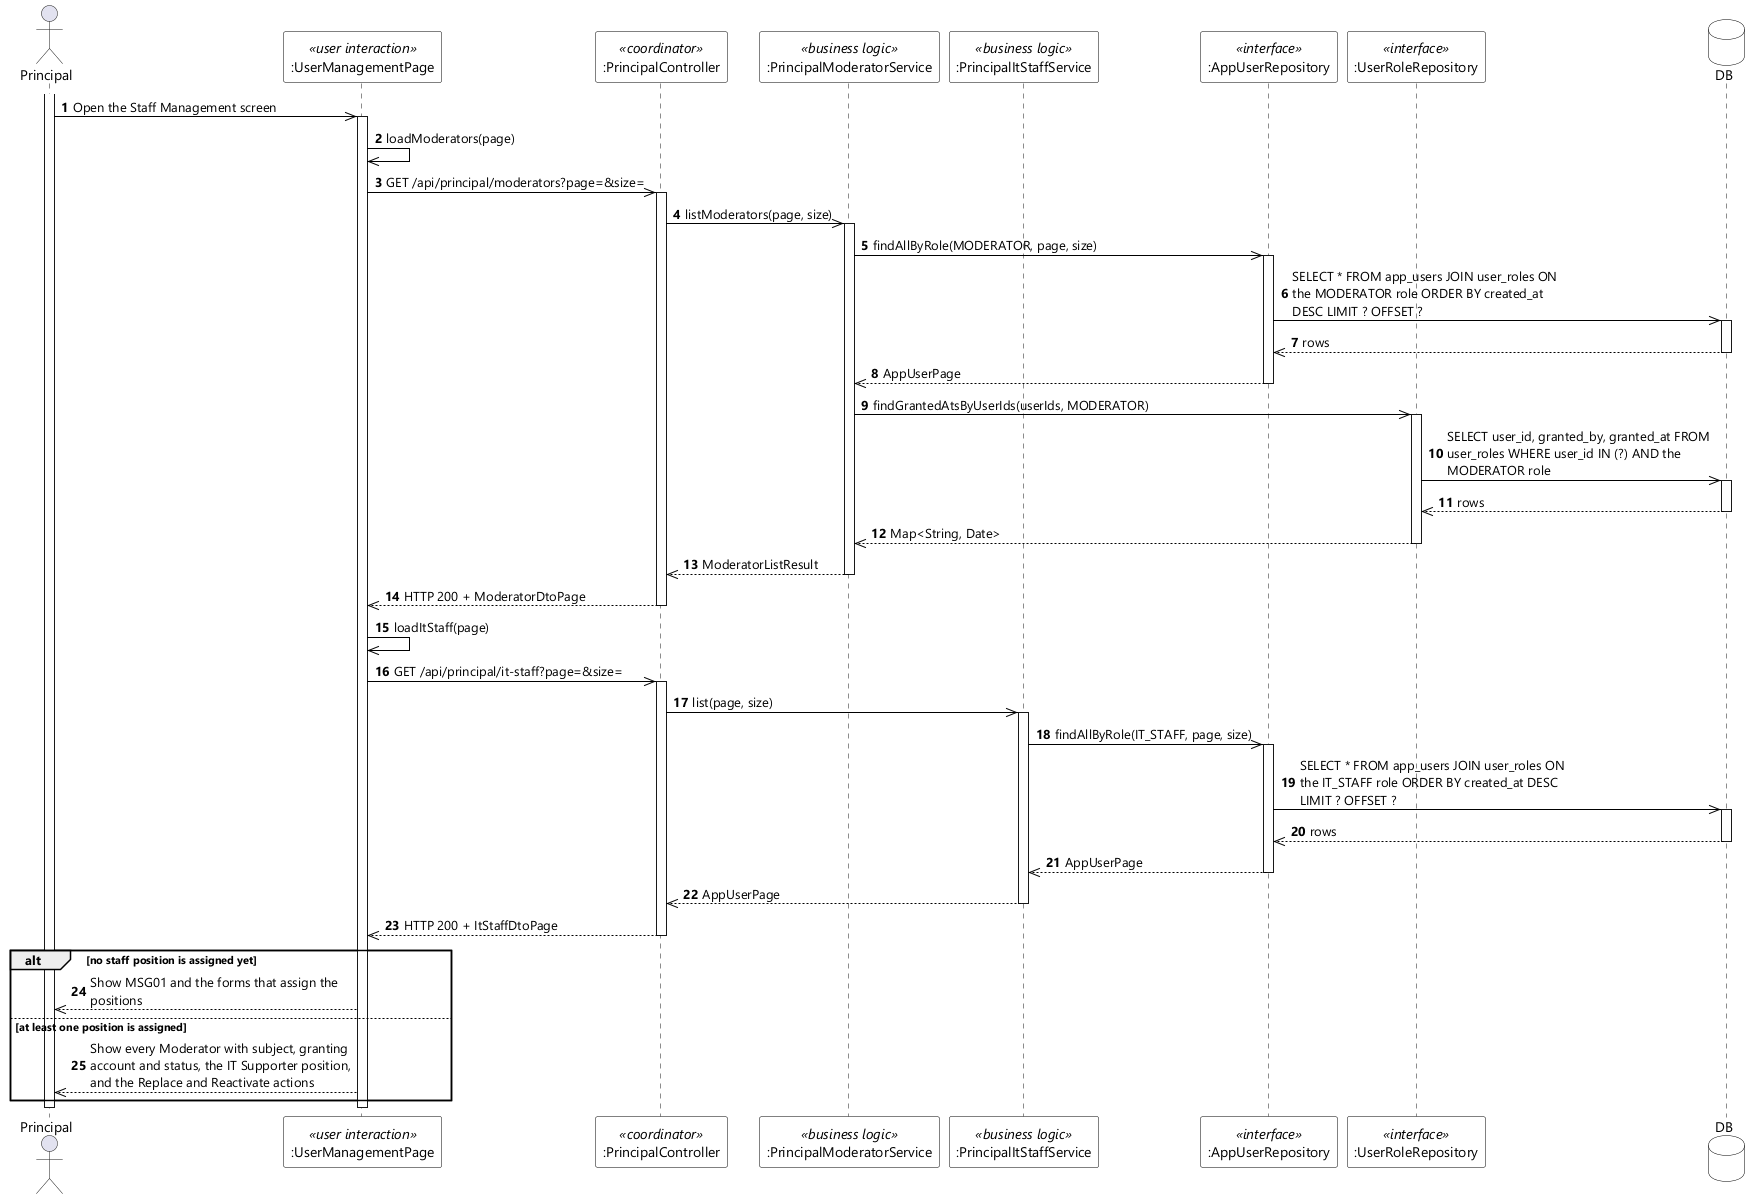

The diagram above was rendered by PlantUML. Its source (embedded in the PNG):
@startuml UC-102 View Staff List - Sequence Diagram (stereo)
skinparamlocked dpi 96
skinparam defaultFontName "Segoe UI"
skinparam shadowing false
skinparam ParticipantBackgroundColor #FFFFFF
skinparam ParticipantBorderColor #000000
skinparam DatabaseBackgroundColor #FFFFFF
skinparam DatabaseBorderColor #000000
skinparam ArrowColor #000000
skinparam sequenceMessageAlign left
skinparam maxMessageSize 280

actor Principal
participant ":UserManagementPage" as UI <<user interaction>>
participant ":PrincipalController" as CTL <<coordinator>>
participant ":PrincipalModeratorService" as MODSVC <<business logic>>
participant ":PrincipalItStaffService" as ITSVC <<business logic>>
participant ":AppUserRepository" as USERS <<interface>>
participant ":UserRoleRepository" as ROLES <<interface>>
database DB

autonumber
activate Principal
Principal ->> UI : Open the Staff Management screen
activate UI
UI ->> UI : loadModerators(page)
UI ->> CTL : GET /api/principal/moderators?page=&size=
activate CTL
CTL ->> MODSVC : listModerators(page, size)
activate MODSVC
MODSVC ->> USERS : findAllByRole(MODERATOR, page, size)
activate USERS
USERS ->> DB : SELECT * FROM app_users JOIN user_roles ON the MODERATOR role ORDER BY created_at DESC LIMIT ? OFFSET ?
activate DB
DB -->> USERS : rows
deactivate DB
USERS -->> MODSVC : AppUserPage
deactivate USERS
MODSVC ->> ROLES : findGrantedAtsByUserIds(userIds, MODERATOR)
activate ROLES
ROLES ->> DB : SELECT user_id, granted_by, granted_at FROM user_roles WHERE user_id IN (?) AND the MODERATOR role
activate DB
DB -->> ROLES : rows
deactivate DB
ROLES -->> MODSVC : Map<String, Date>
deactivate ROLES
MODSVC -->> CTL : ModeratorListResult
deactivate MODSVC
CTL -->> UI : HTTP 200 + ModeratorDtoPage
deactivate CTL

UI ->> UI : loadItStaff(page)
UI ->> CTL : GET /api/principal/it-staff?page=&size=
activate CTL
CTL ->> ITSVC : list(page, size)
activate ITSVC
ITSVC ->> USERS : findAllByRole(IT_STAFF, page, size)
activate USERS
USERS ->> DB : SELECT * FROM app_users JOIN user_roles ON the IT_STAFF role ORDER BY created_at DESC LIMIT ? OFFSET ?
activate DB
DB -->> USERS : rows
deactivate DB
USERS -->> ITSVC : AppUserPage
deactivate USERS
ITSVC -->> CTL : AppUserPage
deactivate ITSVC
CTL -->> UI : HTTP 200 + ItStaffDtoPage
deactivate CTL

alt no staff position is assigned yet
  UI -->> Principal : Show MSG01 and the forms that assign the positions
else at least one position is assigned
  UI -->> Principal : Show every Moderator with subject, granting account and status, the IT Supporter position, and the Replace and Reactivate actions
end
deactivate UI
deactivate Principal
@enduml